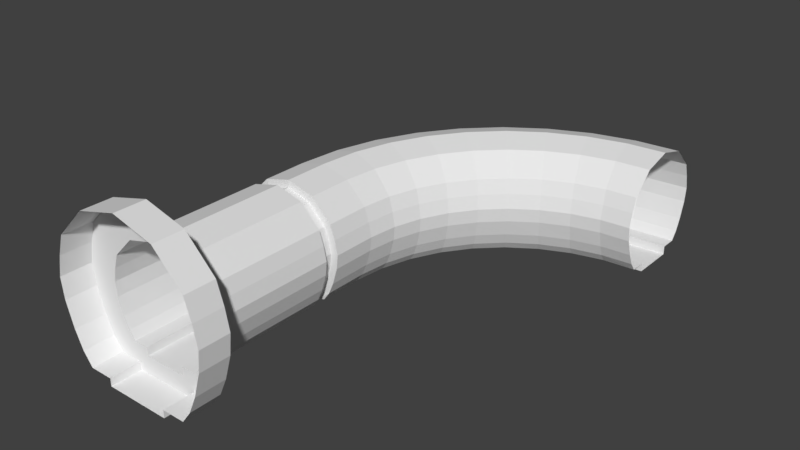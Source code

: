 # Source: kanaly.blend  (saved by Blender 2.79.0; exported with 4.5.12 LTS)
import bpy
from mathutils import Matrix  # noqa: F401  (used for matrix-valued properties, if any)

bpy.ops.wm.read_factory_settings(use_empty=True)
scene = bpy.context.scene
scene.name = 'Scene'

# ---- collections
col_collection_1 = bpy.data.collections.new('Collection 1'); scene.collection.children.link(col_collection_1)

# ---- world
world_world = bpy.data.worlds.new('World'); scene.world = world_world
world_world.color = (0.05088, 0.05088, 0.05088)
world_world.use_sun_shadow = False
world_world.sun_shadow_jitter_overblur = 0.0
world_world.cycles.sampling_method = 'MANUAL'

# ---- meshes
me_cylinder = bpy.data.meshes.new('Cylinder')
me_cylinder.from_pydata([(-2.383, -2.517, -4.165), (-2.383, -2.517, 8.199), (-3.118, -1.233, -4.165), (-3.118, -1.233, 8.199), (-3.532, 0.6988, -4.165), (-3.532, 0.6988, 8.199), (-3.059, 2.464, -4.165), (-3.059, 2.464, 8.199), (-1.766, 3.757, -4.165), (-1.766, 3.757, 8.199), (-1.398, -2.517, -4.165), (-1.398, -2.517, 8.199), (-1.398, -3.056, 8.199), (-1.398, -3.056, -4.165), (-3.346, 1.582, -4.165), (-3.346, 1.582, 8.199), (-3.436, -0.1841, -4.165), (-3.436, -0.1841, 8.199), (-2.781, -1.981, -4.165), (-2.781, -1.981, 8.199), (-2.383, -2.517, -1.352), (-3.118, -1.233, -1.352), (-3.532, 0.6988, -1.352), (-3.059, 2.464, -1.352), (-1.766, 3.757, -1.352), (-1.398, -2.517, -1.352), (-1.398, -3.056, -1.352), (-3.346, 1.582, -1.352), (-3.436, -0.1841, -1.352), (-2.781, -1.981, -1.352), (-2.383, -2.517, -0.4816), (-3.118, -1.233, -0.4816), (-3.532, 0.6988, -0.4816), (-3.059, 2.464, -0.4816), (-1.766, 3.757, -0.4816), (-1.398, -2.517, -0.4816), (-1.398, -3.056, -0.4816), (-3.346, 1.582, -0.4816), (-3.436, -0.1841, -0.4816), (-2.781, -1.981, -0.4816), (-2.15, -2.517, -0.4816), (-2.15, -2.517, -1.243), (-2.727, -1.009, -0.5362), (-2.727, -1.009, -1.298), (-3.089, 0.6805, -0.5362), (-3.089, 0.6805, -1.298), (-2.675, 2.225, -0.5362), (-2.675, 2.225, -1.298), (-1.545, 3.355, -0.5362), (-1.545, 3.355, -1.298), (-2.927, 1.453, -0.5362), (-2.927, 1.453, -1.298), (-3.005, -0.09164, -0.5362), (-3.005, -0.09164, -1.298), (-2.402, -1.981, -0.5362), (-2.402, -1.981, -1.298), (-2.15, -2.517, -4.165), (-2.15, -2.517, 8.199), (-2.15, -2.517, -1.352), (-5.011e-10, 4.23, -4.165), (-5.011e-10, 4.23, 8.199), (2.383, -2.517, -4.165), (2.383, -2.517, 8.199), (3.118, -1.233, -4.165), (3.118, -1.233, 8.199), (3.532, 0.6988, -4.165), (3.532, 0.6988, 8.199), (3.059, 2.464, -4.165), (3.059, 2.464, 8.199), (1.766, 3.757, -4.165), (1.766, 3.757, 8.199), (1.398, -2.517, -4.165), (1.398, -2.517, 8.199), (1.398, -3.056, 8.199), (1.398, -3.056, -4.165), (3.346, 1.582, -4.165), (3.346, 1.582, 8.199), (3.436, -0.1841, -4.165), (3.436, -0.1841, 8.199), (2.781, -1.981, -4.165), (2.781, -1.981, 8.199), (-5.011e-10, 4.23, -1.352), (2.383, -2.517, -1.352), (3.118, -1.233, -1.352), (3.532, 0.6988, -1.352), (3.059, 2.464, -1.352), (1.766, 3.757, -1.352), (1.398, -2.517, -1.352), (1.398, -3.056, -1.352), (3.346, 1.582, -1.352), (3.436, -0.1841, -1.352), (2.781, -1.981, -1.352), (-5.011e-10, 4.23, -0.4816), (2.383, -2.517, -0.4816), (3.118, -1.233, -0.4816), (3.532, 0.6988, -0.4816), (3.059, 2.464, -0.4816), (1.766, 3.757, -0.4816), (1.398, -2.517, -0.4816), (1.398, -3.056, -0.4816), (3.346, 1.582, -0.4816), (3.436, -0.1841, -0.4816), (2.781, -1.981, -0.4816), (2.15, -2.517, -0.4816), (2.15, -2.517, -1.243), (2.727, -1.009, -0.5362), (2.727, -1.009, -1.298), (3.089, 0.6805, -0.5362), (3.089, 0.6805, -1.298), (2.675, 2.225, -0.5362), (2.675, 2.225, -1.298), (1.545, 3.355, -0.5362), (1.545, 3.355, -1.298), (2.927, 1.453, -0.5362), (2.927, 1.453, -1.298), (3.005, -0.09164, -0.5362), (3.005, -0.09164, -1.298), (2.402, -1.981, -0.5362), (2.402, -1.981, -1.298), (-5.011e-10, 3.769, -1.298), (-5.011e-10, 3.769, -0.5362), (2.15, -2.517, -4.165), (2.15, -2.517, 8.199), (2.15, -2.517, -1.352), (-3.653, -3.747, 8.199), (-4.78, -1.779, 8.199), (-5.414, 1.183, 8.199), (-4.689, 3.889, 8.199), (-2.707, 5.871, 8.199), (-2.143, -3.747, 8.199), (-2.143, -4.259, 8.199), (-5.13, 2.536, 8.199), (-5.267, -0.1708, 8.199), (-4.263, -2.925, 8.199), (-3.296, -3.747, 8.199), (6.907e-09, 6.596, 8.199), (3.653, -3.747, 8.199), (4.78, -1.779, 8.199), (5.414, 1.183, 8.199), (4.689, 3.889, 8.199), (2.707, 5.871, 8.199), (2.143, -3.747, 8.199), (2.143, -4.259, 8.199), (5.13, 2.536, 8.199), (5.267, -0.1708, 8.199), (4.263, -2.925, 8.199), (3.296, -3.747, 8.199), (-3.653, -3.747, 10.2), (-4.78, -1.779, 10.2), (-5.414, 1.183, 10.2), (-4.689, 3.889, 10.2), (-2.707, 5.871, 10.2), (-2.143, -3.747, 10.2), (-2.143, -4.259, 10.2), (-5.13, 2.536, 10.2), (-5.267, -0.1708, 10.2), (-4.263, -2.925, 10.2), (-3.296, -3.747, 10.2), (6.907e-09, 6.596, 10.2), (3.653, -3.747, 10.2), (4.78, -1.779, 10.2), (5.414, 1.183, 10.2), (4.689, 3.889, 10.2), (2.707, 5.871, 10.2), (2.143, -3.747, 10.2), (2.143, -4.259, 10.2), (5.13, 2.536, 10.2), (5.267, -0.1708, 10.2), (4.263, -2.925, 10.2), (3.296, -3.747, 10.2), (-2.106, -2.517, -7.009), (-2.83, -1.233, -7.137), (-3.237, 0.6988, -7.208), (-2.771, 2.464, -7.126), (-1.498, 3.757, -6.902), (-1.135, -2.517, -6.838), (-1.135, -3.056, -6.838), (-3.054, 1.582, -7.176), (-3.142, -0.1841, -7.192), (-2.497, -1.981, -7.078), (-1.876, -2.517, -6.968), (0.2415, 4.23, -6.595), (2.589, -2.517, -6.181), (3.312, -1.233, -6.054), (3.72, 0.6988, -5.982), (3.254, 2.464, -6.064), (1.981, 3.757, -6.288), (1.618, -2.517, -6.352), (1.618, -3.056, -6.352), (3.537, 1.582, -6.014), (3.625, -0.1841, -5.998), (2.98, -1.981, -6.112), (2.359, -2.517, -6.222), (-1.338, -2.517, -9.761), (-2.029, -1.233, -10.01), (-2.418, 0.6988, -10.15), (-1.973, 2.464, -9.992), (-0.7583, 3.757, -9.55), (-0.4123, -2.517, -9.424), (-0.4123, -3.056, -9.424), (-2.243, 1.582, -10.09), (-2.328, -0.1841, -10.12), (-1.712, -1.981, -9.897), (-1.12, -2.517, -9.681), (0.9012, 4.23, -8.946), (3.141, -2.517, -8.131), (3.831, -1.233, -7.879), (4.22, 0.6988, -7.738), (3.775, 2.464, -7.9), (2.561, 3.757, -8.342), (2.215, -2.517, -8.468), (2.215, -3.056, -8.468), (4.046, 1.582, -7.801), (4.13, -0.1841, -7.771), (3.514, -1.981, -7.995), (2.922, -2.517, -8.21), (-0.105, -2.517, -12.34), (-0.7415, -1.233, -12.71), (-1.1, 0.6988, -12.91), (-0.6898, 2.464, -12.68), (0.4297, 3.757, -12.03), (0.7486, -2.517, -11.85), (0.7486, -3.056, -11.85), (-0.9389, 1.582, -12.82), (-1.017, -0.1841, -12.86), (-0.4492, -1.981, -12.54), (0.09679, -2.517, -12.22), (1.959, 4.23, -11.15), (4.023, -2.517, -9.955), (4.66, -1.233, -9.587), (5.018, 0.6988, -9.38), (4.608, 2.464, -9.617), (3.488, 3.757, -10.26), (3.17, -2.517, -10.45), (3.17, -3.056, -10.45), (4.857, 1.582, -9.473), (4.935, -0.1841, -9.428), (4.367, -1.981, -9.756), (3.821, -2.517, -10.07), (1.557, -2.517, -14.66), (0.9942, -1.233, -15.13), (0.6775, 0.6988, -15.4), (1.04, 2.464, -15.1), (2.03, 3.757, -14.26), (2.312, -2.517, -14.03), (2.312, -3.056, -14.03), (0.8196, 1.582, -15.28), (0.7508, -0.1841, -15.34), (1.253, -1.981, -14.92), (1.736, -2.517, -14.51), (3.383, 4.23, -13.13), (5.209, -2.517, -11.6), (5.772, -1.233, -11.13), (6.088, 0.6988, -10.86), (5.726, 2.464, -11.16), (4.736, 3.757, -11.99), (4.454, -2.517, -12.23), (4.454, -3.056, -12.23), (5.946, 1.582, -10.98), (6.015, -0.1841, -10.92), (5.513, -1.981, -11.34), (5.03, -2.517, -11.75), (3.598, -2.517, -16.66), (3.125, -1.233, -17.22), (2.86, 0.6988, -17.54), (3.164, 2.464, -17.18), (3.995, 3.757, -16.19), (4.231, -2.517, -15.91), (4.231, -3.056, -15.91), (2.979, 1.582, -17.4), (2.921, -0.1841, -17.47), (3.342, -1.981, -16.97), (3.747, -2.517, -16.48), (5.13, 4.23, -14.84), (6.662, -2.517, -13.01), (7.134, -1.233, -12.45), (7.4, 0.6988, -12.13), (7.096, 2.464, -12.49), (6.265, 3.757, -13.48), (6.028, -2.517, -13.76), (6.028, -3.056, -13.76), (7.281, 1.582, -12.27), (7.338, -0.1841, -12.2), (6.917, -1.981, -12.71), (6.512, -2.517, -13.19), (5.954, -2.517, -18.28), (5.587, -1.233, -18.91), (5.38, 0.6988, -19.27), (5.617, 2.464, -18.86), (6.263, 3.757, -17.74), (6.447, -2.517, -17.42), (6.447, -3.056, -17.42), (5.473, 1.582, -19.11), (5.428, -0.1841, -19.19), (5.756, -1.981, -18.62), (6.071, -2.517, -18.07), (7.146, 4.23, -16.21), (8.338, -2.517, -14.15), (8.705, -1.233, -13.51), (8.912, 0.6988, -13.15), (8.675, 2.464, -13.56), (8.029, 3.757, -14.68), (7.845, -2.517, -15.0), (7.845, -3.056, -15.0), (8.819, 1.582, -13.31), (8.864, -0.1841, -13.24), (8.536, -1.981, -13.8), (8.221, -2.517, -14.35), (8.556, -2.517, -19.46), (8.304, -1.233, -20.15), (8.163, 0.6988, -20.54), (8.325, 2.464, -20.09), (8.767, 3.757, -18.88), (8.893, -2.517, -18.53), (8.893, -3.056, -18.53), (8.226, 1.582, -20.36), (8.196, -0.1841, -20.45), (8.42, -1.981, -19.83), (8.635, -2.517, -19.24), (9.371, 4.23, -17.22), (10.19, -2.517, -14.98), (10.44, -1.233, -14.29), (10.58, 0.6988, -13.9), (10.42, 2.464, -14.34), (9.975, 3.757, -15.56), (9.849, -2.517, -15.9), (9.849, -3.056, -15.9), (10.52, 1.582, -14.07), (10.55, -0.1841, -13.99), (10.32, -1.981, -14.6), (10.11, -2.517, -15.2), (11.32, -2.517, -20.17), (11.2, -1.233, -20.89), (11.12, 0.6988, -21.3), (11.21, 2.464, -20.83), (11.43, 3.757, -19.56), (11.49, -2.517, -19.2), (11.49, -3.056, -19.2), (11.16, 1.582, -21.12), (11.14, -0.1841, -21.21), (11.25, -1.981, -20.56), (11.36, -2.517, -19.94), (11.74, 4.23, -17.82), (12.15, -2.517, -15.48), (12.28, -1.233, -14.75), (12.35, 0.6988, -14.34), (12.27, 2.464, -14.81), (12.04, 3.757, -16.08), (11.98, -2.517, -16.45), (11.98, -3.056, -16.45), (12.32, 1.582, -14.53), (12.33, -0.1841, -14.44), (12.22, -1.981, -15.08), (12.11, -2.517, -15.7), (14.17, -2.517, -20.39), (14.17, -1.233, -21.12), (14.17, 0.6988, -21.54), (14.17, 2.464, -21.06), (14.17, 3.757, -19.77), (14.17, -2.517, -19.4), (14.17, -3.056, -19.4), (14.17, 1.582, -21.35), (14.17, -0.1841, -21.44), (14.17, -1.981, -20.79), (14.17, -2.517, -20.16), (14.17, 4.23, -18.01), (14.17, -2.517, -15.62), (14.17, -1.233, -14.89), (14.17, 0.6988, -14.47), (14.17, 2.464, -14.95), (14.17, 3.757, -16.24), (14.17, -2.517, -16.61), (14.17, -3.056, -16.61), (14.17, 1.582, -14.66), (14.17, -0.1841, -14.57), (14.17, -1.981, -15.23), (14.17, -2.517, -15.86)], [], [(40, 57, 1, 30), (39, 19, 3, 31), (38, 17, 5, 32), (37, 15, 7, 33), (33, 7, 9, 34), (34, 9, 60, 92), (25, 10, 13, 26), (32, 5, 15, 37), (31, 3, 17, 38), (20, 29, 18, 0), (2, 21, 28, 16), (4, 22, 27, 14), (35, 25, 26, 36), (8, 24, 81, 59), (6, 23, 24, 8), (14, 27, 23, 6), (16, 28, 22, 4), (18, 29, 21, 2), (56, 58, 20, 0), (11, 35, 36, 12), (1, 19, 39, 30), (81, 24, 49, 119), (32, 37, 50, 44), (31, 38, 52, 42), (27, 22, 45, 51), (40, 54, 55, 41), (43, 42, 52, 53), (45, 44, 50, 51), (49, 48, 120, 119), (47, 46, 48, 49), (51, 50, 46, 47), (53, 52, 44, 45), (55, 54, 42, 43), (24, 23, 47, 49), (34, 92, 120, 48), (23, 27, 51, 47), (33, 34, 48, 46), (22, 28, 53, 45), (29, 20, 41, 55), (37, 33, 46, 50), (21, 29, 55, 43), (38, 32, 44, 52), (39, 31, 42, 54), (28, 21, 43, 53), (30, 39, 54, 40), (25, 35, 40, 58), (10, 25, 58, 56), (35, 11, 57, 40), (103, 93, 62, 122), (102, 94, 64, 80), (101, 95, 66, 78), (100, 96, 68, 76), (96, 97, 70, 68), (97, 92, 60, 70), (87, 88, 74, 71), (95, 100, 76, 66), (94, 101, 78, 64), (82, 61, 79, 91), (63, 77, 90, 83), (65, 75, 89, 84), (98, 99, 88, 87), (69, 59, 81, 86), (67, 69, 86, 85), (75, 67, 85, 89), (77, 65, 84, 90), (79, 63, 83, 91), (121, 61, 82, 123), (72, 73, 99, 98), (62, 93, 102, 80), (81, 119, 112, 86), (95, 107, 113, 100), (94, 105, 115, 101), (89, 114, 108, 84), (103, 104, 118, 117), (106, 116, 115, 105), (108, 114, 113, 107), (112, 119, 120, 111), (110, 112, 111, 109), (114, 110, 109, 113), (116, 108, 107, 115), (118, 106, 105, 117), (86, 112, 110, 85), (97, 111, 120, 92), (85, 110, 114, 89), (96, 109, 111, 97), (84, 108, 116, 90), (91, 118, 104, 82), (100, 113, 109, 96), (83, 106, 118, 91), (101, 115, 107, 95), (102, 117, 105, 94), (90, 116, 106, 83), (93, 103, 117, 102), (87, 123, 103, 98), (71, 121, 123, 87), (98, 103, 122, 72), (13, 74, 88, 26), (26, 88, 99, 36), (36, 99, 73, 12), (62, 80, 145, 136), (3, 19, 133, 125), (66, 76, 143, 138), (72, 122, 146, 141), (60, 9, 128, 135), (7, 15, 131, 127), (19, 1, 124, 133), (15, 5, 126, 131), (78, 66, 138, 144), (12, 73, 142, 130), (57, 11, 129, 134), (68, 70, 140, 139), (1, 57, 134, 124), (5, 17, 132, 126), (64, 78, 144, 137), (73, 72, 141, 142), (9, 7, 127, 128), (122, 62, 136, 146), (80, 64, 137, 145), (70, 60, 135, 140), (17, 3, 125, 132), (76, 68, 139, 143), (11, 12, 130, 129), (137, 144, 167, 160), (133, 124, 147, 156), (144, 138, 161, 167), (138, 143, 166, 161), (134, 129, 152, 157), (145, 137, 160, 168), (139, 140, 163, 162), (129, 130, 153, 152), (146, 136, 159, 169), (140, 135, 158, 163), (127, 131, 154, 150), (130, 142, 165, 153), (132, 125, 148, 155), (136, 145, 168, 159), (126, 132, 155, 149), (131, 126, 149, 154), (141, 146, 169, 164), (125, 133, 156, 148), (128, 127, 150, 151), (142, 141, 164, 165), (124, 134, 157, 147), (135, 128, 151, 158), (143, 139, 162, 166), (74, 13, 176, 188), (61, 121, 192, 182), (8, 59, 181, 174), (4, 14, 177, 172), (14, 6, 173, 177), (77, 63, 183, 190), (63, 79, 191, 183), (56, 0, 170, 180), (69, 67, 185, 186), (10, 56, 180, 175), (2, 16, 178, 171), (65, 77, 190, 184), (18, 2, 171, 179), (71, 74, 188, 187), (6, 8, 174, 173), (121, 71, 187, 192), (79, 61, 182, 191), (59, 69, 186, 181), (16, 4, 172, 178), (75, 65, 184, 189), (13, 10, 175, 176), (0, 18, 179, 170), (67, 75, 189, 185), (186, 185, 208, 209), (171, 178, 201, 194), (179, 171, 194, 202), (181, 186, 209, 204), (170, 179, 202, 193), (178, 172, 195, 201), (187, 188, 211, 210), (175, 180, 203, 198), (177, 173, 196, 200), (189, 184, 207, 212), (182, 192, 215, 205), (173, 174, 197, 196), (190, 183, 206, 213), (183, 191, 214, 206), (174, 181, 204, 197), (191, 182, 205, 214), (184, 190, 213, 207), (176, 175, 198, 199), (192, 187, 210, 215), (185, 189, 212, 208), (172, 177, 200, 195), (188, 176, 199, 211), (180, 170, 193, 203), (199, 198, 221, 222), (215, 210, 233, 238), (208, 212, 235, 231), (195, 200, 223, 218), (211, 199, 222, 234), (203, 193, 216, 226), (209, 208, 231, 232), (194, 201, 224, 217), (202, 194, 217, 225), (204, 209, 232, 227), (193, 202, 225, 216), (201, 195, 218, 224), (210, 211, 234, 233), (198, 203, 226, 221), (200, 196, 219, 223), (212, 207, 230, 235), (205, 215, 238, 228), (196, 197, 220, 219), (213, 206, 229, 236), (206, 214, 237, 229), (197, 204, 227, 220), (214, 205, 228, 237), (207, 213, 236, 230), (229, 237, 260, 252), (220, 227, 250, 243), (237, 228, 251, 260), (230, 236, 259, 253), (222, 221, 244, 245), (238, 233, 256, 261), (231, 235, 258, 254), (218, 223, 246, 241), (234, 222, 245, 257), (226, 216, 239, 249), (232, 231, 254, 255), (217, 224, 247, 240), (225, 217, 240, 248), (227, 232, 255, 250), (216, 225, 248, 239), (224, 218, 241, 247), (233, 234, 257, 256), (221, 226, 249, 244), (223, 219, 242, 246), (235, 230, 253, 258), (228, 238, 261, 251), (219, 220, 243, 242), (236, 229, 252, 259), (246, 242, 265, 269), (258, 253, 276, 281), (251, 261, 284, 274), (242, 243, 266, 265), (259, 252, 275, 282), (252, 260, 283, 275), (243, 250, 273, 266), (260, 251, 274, 283), (253, 259, 282, 276), (245, 244, 267, 268), (261, 256, 279, 284), (254, 258, 281, 277), (241, 246, 269, 264), (257, 245, 268, 280), (249, 239, 262, 272), (255, 254, 277, 278), (240, 247, 270, 263), (248, 240, 263, 271), (250, 255, 278, 273), (239, 248, 271, 262), (247, 241, 264, 270), (256, 257, 280, 279), (244, 249, 272, 267), (273, 278, 301, 296), (262, 271, 294, 285), (270, 264, 287, 293), (279, 280, 303, 302), (267, 272, 295, 290), (269, 265, 288, 292), (281, 276, 299, 304), (274, 284, 307, 297), (265, 266, 289, 288), (282, 275, 298, 305), (275, 283, 306, 298), (266, 273, 296, 289), (283, 274, 297, 306), (276, 282, 305, 299), (268, 267, 290, 291), (284, 279, 302, 307), (277, 281, 304, 300), (264, 269, 292, 287), (280, 268, 291, 303), (272, 262, 285, 295), (278, 277, 300, 301), (263, 270, 293, 286), (271, 263, 286, 294), (287, 292, 315, 310), (303, 291, 314, 326), (295, 285, 308, 318), (301, 300, 323, 324), (286, 293, 316, 309), (294, 286, 309, 317), (296, 301, 324, 319), (285, 294, 317, 308), (293, 287, 310, 316), (302, 303, 326, 325), (290, 295, 318, 313), (292, 288, 311, 315), (304, 299, 322, 327), (297, 307, 330, 320), (288, 289, 312, 311), (305, 298, 321, 328), (298, 306, 329, 321), (289, 296, 319, 312), (306, 297, 320, 329), (299, 305, 328, 322), (291, 290, 313, 314), (307, 302, 325, 330), (300, 304, 327, 323), (322, 328, 351, 345), (314, 313, 336, 337), (330, 325, 348, 353), (323, 327, 350, 346), (310, 315, 338, 333), (326, 314, 337, 349), (318, 308, 331, 341), (324, 323, 346, 347), (309, 316, 339, 332), (317, 309, 332, 340), (319, 324, 347, 342), (308, 317, 340, 331), (316, 310, 333, 339), (325, 326, 349, 348), (313, 318, 341, 336), (315, 311, 334, 338), (327, 322, 345, 350), (320, 330, 353, 343), (311, 312, 335, 334), (328, 321, 344, 351), (321, 329, 352, 344), (312, 319, 342, 335), (329, 320, 343, 352), (334, 335, 358, 357), (351, 344, 367, 374), (344, 352, 375, 367), (335, 342, 365, 358), (352, 343, 366, 375), (345, 351, 374, 368), (337, 336, 359, 360), (353, 348, 371, 376), (346, 350, 373, 369), (333, 338, 361, 356), (349, 337, 360, 372), (341, 331, 354, 364), (347, 346, 369, 370), (332, 339, 362, 355), (340, 332, 355, 363), (342, 347, 370, 365), (331, 340, 363, 354), (339, 333, 356, 362), (348, 349, 372, 371), (336, 341, 364, 359), (338, 334, 357, 361), (350, 345, 368, 373), (343, 353, 376, 366)])
me_cylinder.use_remesh_preserve_volume = False
me_cylinder.use_remesh_preserve_attributes = False
me_cylinder.use_mirror_vertex_groups = False
me_cylinder.update()

# ---- objects
ob_cylinder = bpy.data.objects.new('Cylinder', me_cylinder)

# ---- transforms, parenting, visibility, modifiers, constraints
ob_cylinder.location = (2.59, 0.2514, 3.287)
ob_cylinder.rotation_euler = (1.571, -0.0, 0.0)
ob_cylinder.lineart.crease_threshold = 0.0

# ---- collection membership
col_collection_1.objects.link(ob_cylinder)

# ---- scene / render settings (as saved in the file)
scene.frame_start = 1; scene.frame_end = 250; scene.frame_set(1)
scene.render.engine = 'BLENDER_EEVEE_NEXT'
scene.render.resolution_percentage = 50
scene.render.dither_intensity = 0.0
scene.cycles.use_denoising = False
scene.cycles.samples = 128
scene.cycles.sampling_pattern = 'TABULATED_SOBOL'
scene.cycles.use_adaptive_sampling = False
scene.cycles.use_light_tree = False
scene.cycles.blur_glossy = 0.0
scene.cycles.sample_clamp_indirect = 0.0
scene.view_settings.view_transform = 'Standard'
bpy.context.view_layer.update()

# ---- added for rendering (the .blend has no active camera and no usable light): camera, sun
cam_auto = bpy.data.cameras.new('AutoCamera')
cam_auto.lens = 50.0
cam_auto.sensor_width = 36.0
cam_auto.clip_end = 1000.0
ob_auto_camera = bpy.data.objects.new('AutoCamera', cam_auto)
scene.collection.objects.link(ob_auto_camera)
ob_auto_camera.location = (42.9062, -37.2054, 33.2056)
ob_auto_camera.rotation_euler = (1.09748, -7.21219e-08, 0.694738)
scene.camera = ob_auto_camera
light_auto_sun = bpy.data.lights.new('AutoSun', 'SUN')
light_auto_sun.energy = 3.0
light_auto_sun.angle = 0.0523599
ob_auto_sun = bpy.data.objects.new('AutoSun', light_auto_sun)
scene.collection.objects.link(ob_auto_sun)
ob_auto_sun.rotation_euler = (0.872665, 0.174533, 0.523599)
bpy.context.view_layer.update()
